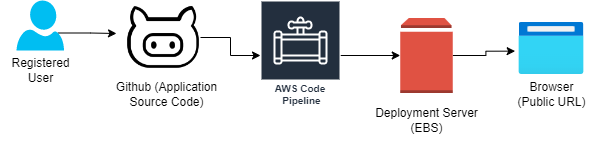

The diagram above was exported from draw.io. Its source (the exported page's mxGraphModel, read from the mxfile embedded in the PNG):
<mxGraphModel dx="794" dy="430" grid="1" gridSize="10" guides="1" tooltips="1" connect="1" arrows="1" fold="1" page="1" pageScale="1" pageWidth="827" pageHeight="1169" math="0" shadow="0">
  <root>
    <mxCell id="0" />
    <mxCell id="1" parent="0" />
    <mxCell id="5Enkvcf4ppB0BZYRHSYn-10" style="edgeStyle=orthogonalEdgeStyle;rounded=0;orthogonalLoop=1;jettySize=auto;html=1;exitX=0.87;exitY=0.65;exitDx=0;exitDy=0;exitPerimeter=0;" edge="1" parent="1" source="5Enkvcf4ppB0BZYRHSYn-1">
      <mxGeometry relative="1" as="geometry">
        <mxPoint x="270" y="143" as="targetPoint" />
      </mxGeometry>
    </mxCell>
    <mxCell id="5Enkvcf4ppB0BZYRHSYn-1" value="" style="verticalLabelPosition=bottom;html=1;verticalAlign=top;align=center;strokeColor=none;fillColor=#00BEF2;shape=mxgraph.azure.user;" vertex="1" parent="1">
      <mxGeometry x="170" y="110" width="47.5" height="50" as="geometry" />
    </mxCell>
    <mxCell id="5Enkvcf4ppB0BZYRHSYn-2" value="Registered &lt;br&gt;User" style="text;html=1;align=center;verticalAlign=middle;resizable=0;points=[];autosize=1;strokeColor=none;fillColor=none;" vertex="1" parent="1">
      <mxGeometry x="153.75" y="160" width="80" height="40" as="geometry" />
    </mxCell>
    <mxCell id="5Enkvcf4ppB0BZYRHSYn-11" value="" style="edgeStyle=orthogonalEdgeStyle;rounded=0;orthogonalLoop=1;jettySize=auto;html=1;" edge="1" parent="1" source="5Enkvcf4ppB0BZYRHSYn-3" target="5Enkvcf4ppB0BZYRHSYn-5">
      <mxGeometry relative="1" as="geometry" />
    </mxCell>
    <mxCell id="5Enkvcf4ppB0BZYRHSYn-3" value="" style="shape=image;html=1;verticalAlign=top;verticalLabelPosition=bottom;labelBackgroundColor=#ffffff;imageAspect=0;aspect=fixed;image=https://cdn1.iconfinder.com/data/icons/social-media-vol-3-1/24/_github-128.png" vertex="1" parent="1">
      <mxGeometry x="280" y="110" width="74" height="74" as="geometry" />
    </mxCell>
    <mxCell id="5Enkvcf4ppB0BZYRHSYn-4" value="Github (Application&lt;br&gt;Source Code)" style="text;html=1;align=center;verticalAlign=middle;resizable=0;points=[];autosize=1;strokeColor=none;fillColor=none;" vertex="1" parent="1">
      <mxGeometry x="260" y="184" width="120" height="40" as="geometry" />
    </mxCell>
    <mxCell id="5Enkvcf4ppB0BZYRHSYn-15" value="" style="edgeStyle=orthogonalEdgeStyle;rounded=0;orthogonalLoop=1;jettySize=auto;html=1;" edge="1" parent="1" source="5Enkvcf4ppB0BZYRHSYn-5" target="5Enkvcf4ppB0BZYRHSYn-6">
      <mxGeometry relative="1" as="geometry" />
    </mxCell>
    <mxCell id="5Enkvcf4ppB0BZYRHSYn-5" value="AWS Code&lt;br&gt;&amp;nbsp;Pipeline" style="sketch=0;outlineConnect=0;fontColor=#232F3E;gradientColor=none;strokeColor=#ffffff;fillColor=#232F3E;dashed=0;verticalLabelPosition=middle;verticalAlign=bottom;align=center;html=1;whiteSpace=wrap;fontSize=10;fontStyle=1;spacing=3;shape=mxgraph.aws4.productIcon;prIcon=mxgraph.aws4.data_pipeline;" vertex="1" parent="1">
      <mxGeometry x="414" y="110" width="80" height="110" as="geometry" />
    </mxCell>
    <mxCell id="5Enkvcf4ppB0BZYRHSYn-16" value="" style="edgeStyle=orthogonalEdgeStyle;rounded=0;orthogonalLoop=1;jettySize=auto;html=1;entryX=-0.059;entryY=0.551;entryDx=0;entryDy=0;entryPerimeter=0;" edge="1" parent="1" source="5Enkvcf4ppB0BZYRHSYn-6" target="5Enkvcf4ppB0BZYRHSYn-8">
      <mxGeometry relative="1" as="geometry" />
    </mxCell>
    <mxCell id="5Enkvcf4ppB0BZYRHSYn-6" value="" style="outlineConnect=0;dashed=0;verticalLabelPosition=bottom;verticalAlign=top;align=center;html=1;shape=mxgraph.aws3.volume;fillColor=#E05243;gradientColor=none;" vertex="1" parent="1">
      <mxGeometry x="553.75" y="127.5" width="52.5" height="75" as="geometry" />
    </mxCell>
    <mxCell id="5Enkvcf4ppB0BZYRHSYn-7" value="Deployment Server &lt;br&gt;(EBS)" style="text;html=1;align=center;verticalAlign=middle;resizable=0;points=[];autosize=1;strokeColor=none;fillColor=none;" vertex="1" parent="1">
      <mxGeometry x="515" y="210" width="130" height="40" as="geometry" />
    </mxCell>
    <mxCell id="5Enkvcf4ppB0BZYRHSYn-8" value="" style="image;aspect=fixed;html=1;points=[];align=center;fontSize=12;image=img/lib/azure2/general/Browser.svg;" vertex="1" parent="1">
      <mxGeometry x="672.5" y="132" width="65" height="52" as="geometry" />
    </mxCell>
    <mxCell id="5Enkvcf4ppB0BZYRHSYn-9" value="Browser &lt;br&gt;(Public URL)" style="text;html=1;align=center;verticalAlign=middle;resizable=0;points=[];autosize=1;strokeColor=none;fillColor=none;" vertex="1" parent="1">
      <mxGeometry x="660" y="184" width="90" height="40" as="geometry" />
    </mxCell>
  </root>
</mxGraphModel>